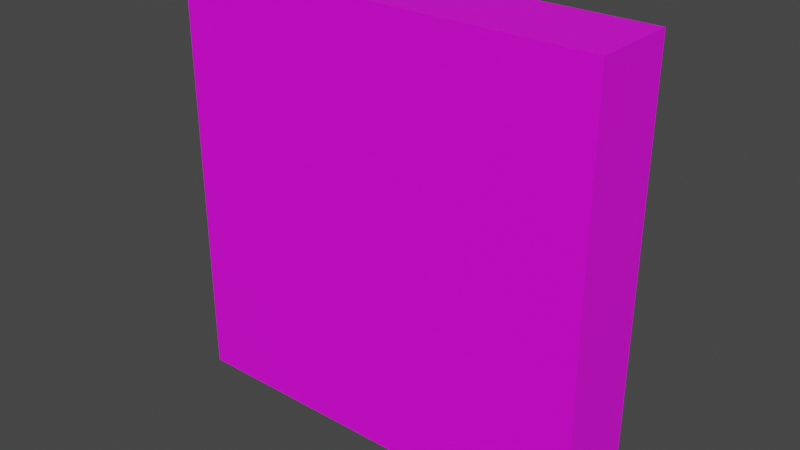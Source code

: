 # Source: 1-0.2-1.blend  (saved by Blender 2.80.74; exported with 4.5.12 LTS)
import bpy
from mathutils import Matrix  # noqa: F401  (used for matrix-valued properties, if any)

bpy.ops.wm.read_factory_settings(use_empty=True)
scene = bpy.context.scene
scene.name = 'Scene'

# ---- collections
col_collection = bpy.data.collections.new('Collection'); scene.collection.children.link(col_collection)

# ---- images (referenced by path relative to the original .blend; pixels are not part of the script)
import os
ASSET_DIR = os.environ.get("B2B_ASSET_DIR", "")  # directory of the original .blend (textures are referenced by path, not embedded)
HERE = os.path.dirname(os.path.abspath(__file__))  # packed textures are extracted next to this script under _unpacked/

def load_image(name, relpath, width, height, colorspace="sRGB"):
    """Load a texture the original file referenced (path relative to the .blend, or extracted next to this script)."""
    p = next((c for c in (os.path.join(HERE, relpath), os.path.join(ASSET_DIR, relpath)) if relpath and os.path.exists(c)), "")
    if p:
        img = bpy.data.images.load(p, check_existing=True)
        img.name = name
    else:  # same state as the original file: an image datablock whose file is absent (Cycles renders it pink)
        img = bpy.data.images.new(name, width, height)
        img.source = "FILE"
        img.filepath = "//" + (relpath or name)
    img.colorspace_settings.name = colorspace
    return img
img_wall_base_png = load_image('wall_base.png', 'wall_base.png', 1024, 1024, 'sRGB')

# ---- materials (node trees are filled in below, after node groups)
mat_material_001 = bpy.data.materials.new('Material.001')
mat_material_001.use_transparent_shadow = False

# ---- material node trees
mat_material_001.use_nodes = True; mat_material_001.node_tree.nodes.clear()
_N = mat_material_001.node_tree.nodes; _L = mat_material_001.node_tree.links
n0 = _N.new('ShaderNodeOutputMaterial'); n0.name = 'Material Output'; n0.location = (300, 300)
n1 = _N.new('ShaderNodeBsdfPrincipled'); n1.name = 'Principled BSDF'; n1.location = (10, 300)
n1.distribution = 'GGX'
n1.subsurface_method = 'BURLEY'
n1.inputs[3].default_value = 1.45
n1.inputs[27].default_value = (0.0, 0.0, 0.0, 1.0)
n1.inputs[28].default_value = 1.0
n2 = _N.new('ShaderNodeTexImage'); n2.name = 'Image Texture'; n2.location = (-522, 164)
n2.image = img_wall_base_png
_L.new(n1.outputs[0], n0.inputs[0])
_L.new(n2.outputs[0], n1.inputs[0])
n0.is_active_output = True

# ---- world
world_world = bpy.data.worlds.new('World'); scene.world = world_world
world_world.use_nodes = True; world_world.node_tree.nodes.clear()
_N = world_world.node_tree.nodes; _L = world_world.node_tree.links
n0 = _N.new('ShaderNodeOutputWorld'); n0.name = 'World Output'; n0.location = (300, 300)
n1 = _N.new('ShaderNodeBackground'); n1.name = 'Background'; n1.location = (10, 300)
n1.inputs[0].default_value = (0.05088, 0.05088, 0.05088, 1.0)
_L.new(n1.outputs[0], n0.inputs[0])
n0.is_active_output = True
world_world.color = (0.05088, 0.05088, 0.05088)
world_world.use_sun_shadow = False
world_world.sun_shadow_jitter_overblur = 0.0

# ---- meshes
me_cube_001 = bpy.data.meshes.new('Cube.001')
me_cube_001.from_pydata([(-1.0, -1.0, -1.0), (-1.0, -1.0, 1.0), (-1.0, 1.0, -1.0), (-1.0, 1.0, 1.0), (1.0, -1.0, -1.0), (1.0, -1.0, 1.0), (1.0, 1.0, -1.0), (1.0, 1.0, 1.0)], [], [(0, 1, 3, 2), (2, 3, 7, 6), (6, 7, 5, 4), (4, 5, 1, 0), (2, 6, 4, 0), (7, 3, 1, 5)])
_uv = me_cube_001.uv_layers.new(name='UVMap')
_uv.uv.foreach_set('vector', [0.375, 0.0, 0.625, 0.0, 0.625, 0.25, 0.375, 0.25, 0.375, 0.25, 0.625, 0.25, 0.625, 0.5, 0.375, 0.5, 0.375, 0.5, 0.625, 0.5, 0.625, 0.75, 0.375, 0.75, 0.375, 0.75, 0.625, 0.75, 0.625, 1.0, 0.375, 1.0, 0.125, 0.5, 0.375, 0.5, 0.375, 0.75, 0.125, 0.75, 0.625, 0.5, 0.875, 0.5, 0.875, 0.75, 0.625, 0.75])
me_cube_001.materials.append(mat_material_001)
me_cube_001.use_remesh_preserve_volume = False
me_cube_001.use_remesh_preserve_attributes = False
me_cube_001.use_mirror_vertex_groups = False
me_cube_001.update()

# ---- objects
ob_wall = bpy.data.objects.new('wall', me_cube_001)

# ---- transforms, parenting, visibility, modifiers, constraints
ob_wall.location = (0.0, 0.0, 0.0)
ob_wall.scale = (1.0, 0.2, 1.0)
ob_wall.lineart.crease_threshold = 0.0

# ---- collection membership
col_collection.objects.link(ob_wall)

# ---- scene / render settings (as saved in the file)
scene.frame_start = 1; scene.frame_end = 250; scene.frame_set(1)
scene.render.engine = 'BLENDER_EEVEE_NEXT'
scene.cycles.use_denoising = False
scene.cycles.samples = 128
scene.cycles.sampling_pattern = 'TABULATED_SOBOL'
scene.cycles.use_adaptive_sampling = False
scene.cycles.use_light_tree = False
scene.view_settings.view_transform = 'Filmic'
bpy.context.view_layer.update()

# ---- added for rendering (the .blend has no active camera and no usable light): camera, sun
cam_auto = bpy.data.cameras.new('AutoCamera')
cam_auto.lens = 50.0
cam_auto.sensor_width = 36.0
cam_auto.clip_end = 1000.0
ob_auto_camera = bpy.data.objects.new('AutoCamera', cam_auto)
scene.collection.objects.link(ob_auto_camera)
ob_auto_camera.location = (2.64297, -3.17156, 2.11438)
ob_auto_camera.rotation_euler = (1.09748, -7.21219e-08, 0.694738)
scene.camera = ob_auto_camera
light_auto_sun = bpy.data.lights.new('AutoSun', 'SUN')
light_auto_sun.energy = 3.0
light_auto_sun.angle = 0.0523599
ob_auto_sun = bpy.data.objects.new('AutoSun', light_auto_sun)
scene.collection.objects.link(ob_auto_sun)
ob_auto_sun.rotation_euler = (0.872665, 0.174533, 0.523599)
bpy.context.view_layer.update()
